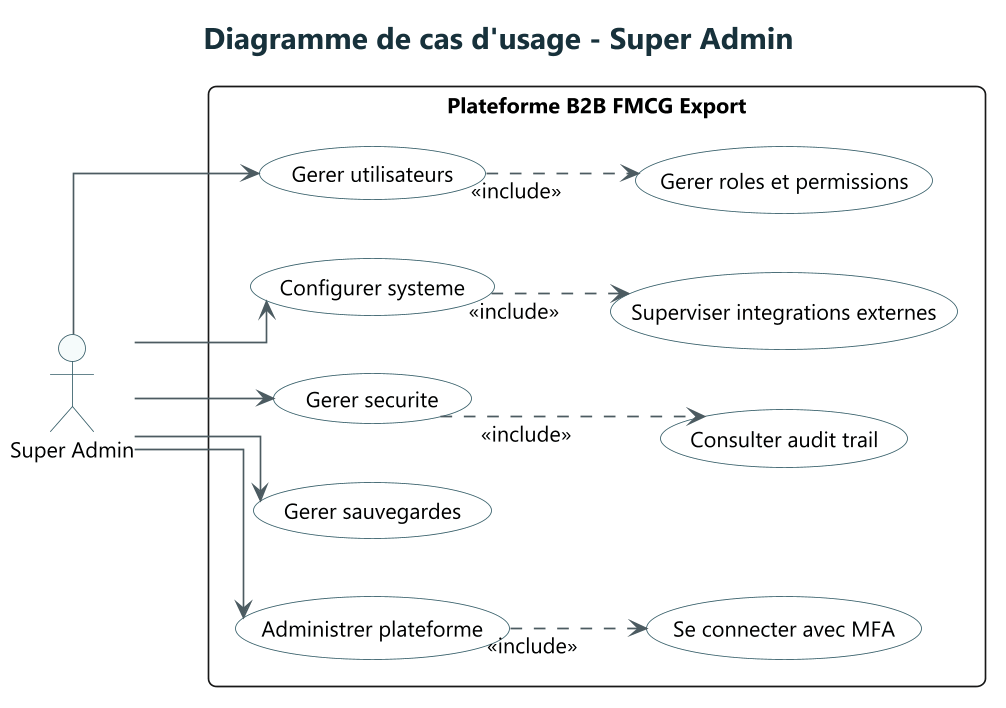

The diagram above was rendered by PlantUML. Its source (embedded in the PNG):
@startuml
!include ../common/style.puml
title Diagramme de cas d'usage - Super Admin
left to right direction

actor "Super Admin" as SuperAdmin

rectangle "Plateforme B2B FMCG Export" {
  usecase "Se connecter avec MFA" as UC_MFA
  usecase "Gerer utilisateurs" as UC_Users
  usecase "Gerer roles et permissions" as UC_Roles
  usecase "Configurer systeme" as UC_System
  usecase "Consulter audit trail" as UC_Audit
  usecase "Gerer securite" as UC_Security
  usecase "Gerer sauvegardes" as UC_Backup
  usecase "Superviser integrations externes" as UC_Integrations
  usecase "Administrer plateforme" as UC_Administer
}

SuperAdmin --> UC_Administer
SuperAdmin --> UC_Users
SuperAdmin --> UC_System
SuperAdmin --> UC_Security
SuperAdmin --> UC_Backup

UC_Administer ..> UC_MFA : <<include>>
UC_Users ..> UC_Roles : <<include>>
UC_Security ..> UC_Audit : <<include>>
UC_System ..> UC_Integrations : <<include>>

@enduml